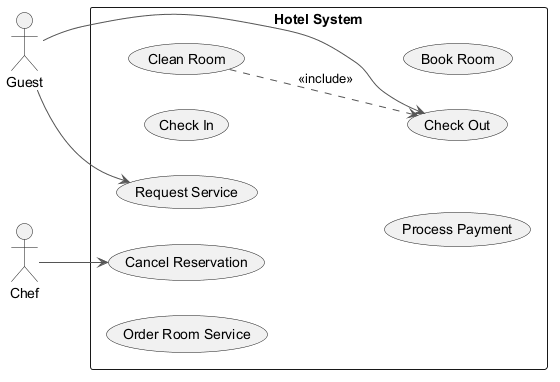

The diagram above was rendered by PlantUML. Its source (embedded in the PNG):
@startuml
skinparam ArrowColor #555555
left to right direction
actor "Chef" as Chef
actor "Guest" as Guest
rectangle "Hotel System" {
  usecase "Request Service" as UC_RequestService
  usecase "Order Room Service" as UC_OrderRoomService
  usecase "Check In" as UC_CheckIn
  usecase "Process Payment" as UC_ProcessPayment
  usecase "Book Room" as UC_BookRoom
  usecase "Cancel Reservation" as UC_CancelReservation
  usecase "Clean Room" as UC_CleanRoom
  usecase "Check Out" as UC_CheckOut
}
Chef --> UC_CancelReservation
Guest --> UC_CheckOut
Guest --> UC_RequestService
UC_CleanRoom ..> UC_CheckOut : <<include>>
@enduml